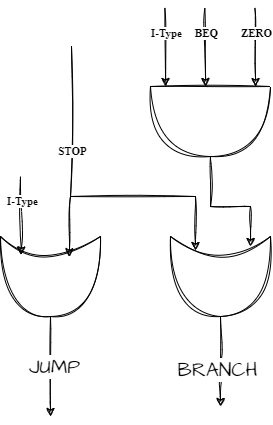

The diagram above was exported from draw.io. Its source (the exported page's mxGraphModel, read from the mxfile embedded in the PNG):
<mxGraphModel dx="1050" dy="549" grid="1" gridSize="10" guides="1" tooltips="1" connect="1" arrows="1" fold="1" page="1" pageScale="1" pageWidth="827" pageHeight="1169" math="0" shadow="0">
  <root>
    <mxCell id="0" />
    <mxCell id="1" parent="0" />
    <mxCell id="K2eYZcH1ZQbMQ_uex7tr-3" style="edgeStyle=orthogonalEdgeStyle;rounded=0;sketch=1;hachureGap=4;jiggle=2;curveFitting=1;orthogonalLoop=1;jettySize=auto;html=1;fontFamily=Architects Daughter;fontSource=https%3A%2F%2Ffonts.googleapis.com%2Fcss%3Ffamily%3DArchitects%2BDaughter;fontSize=16;" edge="1" parent="1" source="K2eYZcH1ZQbMQ_uex7tr-1">
      <mxGeometry relative="1" as="geometry">
        <mxPoint x="580" y="470" as="targetPoint" />
        <Array as="points">
          <mxPoint x="540" y="430" />
          <mxPoint x="580" y="430" />
        </Array>
      </mxGeometry>
    </mxCell>
    <mxCell id="K2eYZcH1ZQbMQ_uex7tr-1" value="" style="shape=or;whiteSpace=wrap;html=1;sketch=1;hachureGap=4;jiggle=2;curveFitting=1;fontFamily=Architects Daughter;fontSource=https%3A%2F%2Ffonts.googleapis.com%2Fcss%3Ffamily%3DArchitects%2BDaughter;fontSize=20;direction=south;" vertex="1" parent="1">
      <mxGeometry x="480" y="310" width="120" height="70" as="geometry" />
    </mxCell>
    <mxCell id="K2eYZcH1ZQbMQ_uex7tr-5" value="" style="endArrow=classic;html=1;rounded=0;entryX=0.319;entryY=-0.012;entryDx=0;entryDy=0;entryPerimeter=0;sketch=1;curveFitting=1;jiggle=2;" edge="1" parent="1">
      <mxGeometry relative="1" as="geometry">
        <mxPoint x="494.37" y="231.44" as="sourcePoint" />
        <mxPoint x="495.15999999999997" y="309.99999999999994" as="targetPoint" />
      </mxGeometry>
    </mxCell>
    <mxCell id="K2eYZcH1ZQbMQ_uex7tr-6" value="I-Type" style="edgeLabel;html=1;align=center;verticalAlign=middle;resizable=0;points=[];fontStyle=1;fontFamily=Times New Roman;sketch=1;curveFitting=1;jiggle=2;rounded=0;" vertex="1" connectable="0" parent="K2eYZcH1ZQbMQ_uex7tr-5">
      <mxGeometry x="-0.3695" y="1" relative="1" as="geometry">
        <mxPoint as="offset" />
      </mxGeometry>
    </mxCell>
    <mxCell id="K2eYZcH1ZQbMQ_uex7tr-7" value="" style="endArrow=classic;html=1;rounded=0;entryX=0.319;entryY=-0.012;entryDx=0;entryDy=0;entryPerimeter=0;sketch=1;curveFitting=1;jiggle=2;" edge="1" parent="1">
      <mxGeometry relative="1" as="geometry">
        <mxPoint x="534.37" y="231.44" as="sourcePoint" />
        <mxPoint x="535.16" y="309.99999999999994" as="targetPoint" />
      </mxGeometry>
    </mxCell>
    <mxCell id="K2eYZcH1ZQbMQ_uex7tr-8" value="BEQ" style="edgeLabel;html=1;align=center;verticalAlign=middle;resizable=0;points=[];fontStyle=1;fontFamily=Times New Roman;sketch=1;curveFitting=1;jiggle=2;rounded=0;" vertex="1" connectable="0" parent="K2eYZcH1ZQbMQ_uex7tr-7">
      <mxGeometry x="-0.3695" y="1" relative="1" as="geometry">
        <mxPoint as="offset" />
      </mxGeometry>
    </mxCell>
    <mxCell id="K2eYZcH1ZQbMQ_uex7tr-9" value="" style="endArrow=classic;html=1;rounded=0;entryX=0.319;entryY=-0.012;entryDx=0;entryDy=0;entryPerimeter=0;sketch=1;curveFitting=1;jiggle=2;" edge="1" parent="1">
      <mxGeometry relative="1" as="geometry">
        <mxPoint x="584.37" y="231.44" as="sourcePoint" />
        <mxPoint x="585.16" y="309.99999999999994" as="targetPoint" />
      </mxGeometry>
    </mxCell>
    <mxCell id="K2eYZcH1ZQbMQ_uex7tr-10" value="ZERO" style="edgeLabel;html=1;align=center;verticalAlign=middle;resizable=0;points=[];fontStyle=1;fontFamily=Times New Roman;sketch=1;curveFitting=1;jiggle=2;rounded=0;" vertex="1" connectable="0" parent="K2eYZcH1ZQbMQ_uex7tr-9">
      <mxGeometry x="-0.3695" y="1" relative="1" as="geometry">
        <mxPoint as="offset" />
      </mxGeometry>
    </mxCell>
    <mxCell id="K2eYZcH1ZQbMQ_uex7tr-31" style="edgeStyle=orthogonalEdgeStyle;rounded=0;sketch=1;hachureGap=4;jiggle=2;curveFitting=1;orthogonalLoop=1;jettySize=auto;html=1;exitX=1;exitY=0.5;exitDx=0;exitDy=0;exitPerimeter=0;fontFamily=Architects Daughter;fontSource=https%3A%2F%2Ffonts.googleapis.com%2Fcss%3Ffamily%3DArchitects%2BDaughter;fontSize=16;" edge="1" parent="1" source="K2eYZcH1ZQbMQ_uex7tr-16">
      <mxGeometry relative="1" as="geometry">
        <mxPoint x="550" y="630" as="targetPoint" />
      </mxGeometry>
    </mxCell>
    <mxCell id="K2eYZcH1ZQbMQ_uex7tr-32" value="BRANCH" style="edgeLabel;html=1;align=center;verticalAlign=middle;resizable=0;points=[];fontSize=20;fontFamily=Architects Daughter;" vertex="1" connectable="0" parent="K2eYZcH1ZQbMQ_uex7tr-31">
      <mxGeometry x="0.1699" y="-4" relative="1" as="geometry">
        <mxPoint as="offset" />
      </mxGeometry>
    </mxCell>
    <mxCell id="K2eYZcH1ZQbMQ_uex7tr-16" value="" style="shape=xor;whiteSpace=wrap;html=1;sketch=1;hachureGap=4;jiggle=2;curveFitting=1;fontFamily=Architects Daughter;fontSource=https%3A%2F%2Ffonts.googleapis.com%2Fcss%3Ffamily%3DArchitects%2BDaughter;fontSize=20;direction=south;" vertex="1" parent="1">
      <mxGeometry x="500" y="460" width="100" height="80" as="geometry" />
    </mxCell>
    <mxCell id="K2eYZcH1ZQbMQ_uex7tr-17" value="" style="shape=xor;whiteSpace=wrap;html=1;sketch=1;hachureGap=4;jiggle=2;curveFitting=1;fontFamily=Architects Daughter;fontSource=https%3A%2F%2Ffonts.googleapis.com%2Fcss%3Ffamily%3DArchitects%2BDaughter;fontSize=20;direction=south;" vertex="1" parent="1">
      <mxGeometry x="330" y="460" width="100" height="80" as="geometry" />
    </mxCell>
    <mxCell id="K2eYZcH1ZQbMQ_uex7tr-18" value="" style="endArrow=classic;html=1;rounded=0;entryX=0.319;entryY=-0.012;entryDx=0;entryDy=0;entryPerimeter=0;sketch=1;curveFitting=1;jiggle=2;" edge="1" parent="1">
      <mxGeometry relative="1" as="geometry">
        <mxPoint x="350" y="400" as="sourcePoint" />
        <mxPoint x="350.78999999999996" y="478.55999999999995" as="targetPoint" />
      </mxGeometry>
    </mxCell>
    <mxCell id="K2eYZcH1ZQbMQ_uex7tr-19" value="I-Type" style="edgeLabel;html=1;align=center;verticalAlign=middle;resizable=0;points=[];fontStyle=1;fontFamily=Times New Roman;sketch=1;curveFitting=1;jiggle=2;rounded=0;" vertex="1" connectable="0" parent="K2eYZcH1ZQbMQ_uex7tr-18">
      <mxGeometry x="-0.3695" y="1" relative="1" as="geometry">
        <mxPoint as="offset" />
      </mxGeometry>
    </mxCell>
    <mxCell id="K2eYZcH1ZQbMQ_uex7tr-20" value="" style="endArrow=classic;html=1;rounded=0;sketch=1;curveFitting=1;jiggle=2;entryX=0.175;entryY=0.75;entryDx=0;entryDy=0;entryPerimeter=0;" edge="1" parent="1" target="K2eYZcH1ZQbMQ_uex7tr-16">
      <mxGeometry relative="1" as="geometry">
        <mxPoint x="401" y="270" as="sourcePoint" />
        <mxPoint x="401" y="420" as="targetPoint" />
        <Array as="points">
          <mxPoint x="400" y="420" />
          <mxPoint x="525" y="420" />
        </Array>
      </mxGeometry>
    </mxCell>
    <mxCell id="K2eYZcH1ZQbMQ_uex7tr-21" value="STOP" style="edgeLabel;html=1;align=center;verticalAlign=middle;resizable=0;points=[];fontStyle=1;fontFamily=Times New Roman;sketch=1;curveFitting=1;jiggle=2;rounded=0;" vertex="1" connectable="0" parent="K2eYZcH1ZQbMQ_uex7tr-20">
      <mxGeometry x="-0.3695" y="1" relative="1" as="geometry">
        <mxPoint as="offset" />
      </mxGeometry>
    </mxCell>
    <mxCell id="K2eYZcH1ZQbMQ_uex7tr-25" value="" style="endArrow=classic;html=1;rounded=0;sketch=1;hachureGap=4;jiggle=2;curveFitting=1;fontFamily=Architects Daughter;fontSource=https%3A%2F%2Ffonts.googleapis.com%2Fcss%3Ffamily%3DArchitects%2BDaughter;fontSize=16;entryX=0.253;entryY=0.312;entryDx=0;entryDy=0;entryPerimeter=0;" edge="1" parent="1" target="K2eYZcH1ZQbMQ_uex7tr-17">
      <mxGeometry width="50" height="50" relative="1" as="geometry">
        <mxPoint x="400" y="420" as="sourcePoint" />
        <mxPoint x="440" y="360" as="targetPoint" />
      </mxGeometry>
    </mxCell>
    <mxCell id="K2eYZcH1ZQbMQ_uex7tr-27" value="" style="endArrow=classic;html=1;rounded=0;sketch=1;hachureGap=4;jiggle=2;curveFitting=1;fontFamily=Architects Daughter;fontSource=https%3A%2F%2Ffonts.googleapis.com%2Fcss%3Ffamily%3DArchitects%2BDaughter;fontSize=16;exitX=1;exitY=0.5;exitDx=0;exitDy=0;exitPerimeter=0;" edge="1" parent="1" source="K2eYZcH1ZQbMQ_uex7tr-17">
      <mxGeometry width="50" height="50" relative="1" as="geometry">
        <mxPoint x="400" y="620" as="sourcePoint" />
        <mxPoint x="380" y="640" as="targetPoint" />
      </mxGeometry>
    </mxCell>
    <mxCell id="K2eYZcH1ZQbMQ_uex7tr-28" value="JUMP" style="edgeLabel;html=1;align=center;verticalAlign=middle;resizable=0;points=[];fontSize=20;fontFamily=Architects Daughter;" vertex="1" connectable="0" parent="K2eYZcH1ZQbMQ_uex7tr-27">
      <mxGeometry x="-0.012" y="3" relative="1" as="geometry">
        <mxPoint as="offset" />
      </mxGeometry>
    </mxCell>
  </root>
</mxGraphModel>